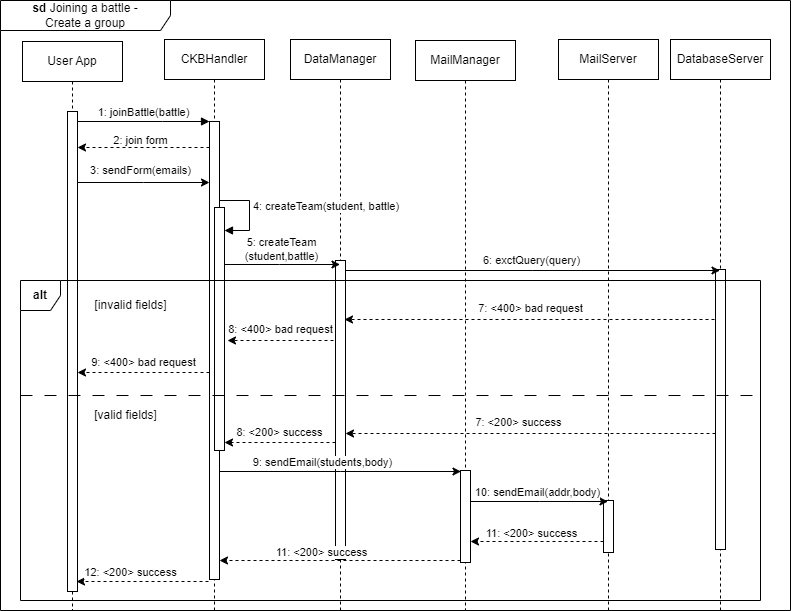

The diagram above was exported from draw.io. Its source (the exported page's mxGraphModel, read from the mxfile embedded in the PNG):
<mxGraphModel dx="1050" dy="534" grid="1" gridSize="10" guides="1" tooltips="1" connect="1" arrows="1" fold="1" page="1" pageScale="1" pageWidth="827" pageHeight="1169" math="0" shadow="0">
  <root>
    <mxCell id="0" />
    <mxCell id="1" parent="0" />
    <mxCell id="seKibVoB73Vy5sY8UMRw-1" value="User App" style="shape=umlLifeline;perimeter=lifelinePerimeter;whiteSpace=wrap;html=1;container=0;dropTarget=0;collapsible=0;recursiveResize=0;outlineConnect=0;portConstraint=eastwest;newEdgeStyle={&quot;edgeStyle&quot;:&quot;elbowEdgeStyle&quot;,&quot;elbow&quot;:&quot;vertical&quot;,&quot;curved&quot;:0,&quot;rounded&quot;:0};" vertex="1" parent="1">
      <mxGeometry x="42" y="71" width="100" height="569" as="geometry" />
    </mxCell>
    <mxCell id="seKibVoB73Vy5sY8UMRw-2" value="" style="html=1;points=[];perimeter=orthogonalPerimeter;outlineConnect=0;targetShapes=umlLifeline;portConstraint=eastwest;newEdgeStyle={&quot;edgeStyle&quot;:&quot;elbowEdgeStyle&quot;,&quot;elbow&quot;:&quot;vertical&quot;,&quot;curved&quot;:0,&quot;rounded&quot;:0};" vertex="1" parent="seKibVoB73Vy5sY8UMRw-1">
      <mxGeometry x="45" y="70" width="10" height="480" as="geometry" />
    </mxCell>
    <mxCell id="seKibVoB73Vy5sY8UMRw-3" value="CKBHandler" style="shape=umlLifeline;perimeter=lifelinePerimeter;whiteSpace=wrap;html=1;container=0;dropTarget=0;collapsible=0;recursiveResize=0;outlineConnect=0;portConstraint=eastwest;newEdgeStyle={&quot;edgeStyle&quot;:&quot;elbowEdgeStyle&quot;,&quot;elbow&quot;:&quot;vertical&quot;,&quot;curved&quot;:0,&quot;rounded&quot;:0};" vertex="1" parent="1">
      <mxGeometry x="184" y="69" width="100" height="571" as="geometry" />
    </mxCell>
    <mxCell id="seKibVoB73Vy5sY8UMRw-4" value="" style="html=1;points=[];perimeter=orthogonalPerimeter;outlineConnect=0;targetShapes=umlLifeline;portConstraint=eastwest;newEdgeStyle={&quot;edgeStyle&quot;:&quot;elbowEdgeStyle&quot;,&quot;elbow&quot;:&quot;vertical&quot;,&quot;curved&quot;:0,&quot;rounded&quot;:0};" vertex="1" parent="seKibVoB73Vy5sY8UMRw-3">
      <mxGeometry x="45" y="82" width="10" height="458" as="geometry" />
    </mxCell>
    <mxCell id="seKibVoB73Vy5sY8UMRw-5" value="1: joinBattle(battle)" style="html=1;verticalAlign=bottom;endArrow=block;edgeStyle=elbowEdgeStyle;elbow=vertical;curved=0;rounded=0;" edge="1" parent="1" source="seKibVoB73Vy5sY8UMRw-2" target="seKibVoB73Vy5sY8UMRw-4">
      <mxGeometry relative="1" as="geometry">
        <mxPoint x="197" y="161" as="sourcePoint" />
        <Array as="points">
          <mxPoint x="182" y="151" />
        </Array>
      </mxGeometry>
    </mxCell>
    <mxCell id="seKibVoB73Vy5sY8UMRw-6" value="&lt;b&gt;sd&lt;/b&gt;&amp;nbsp;Joining a battle - &lt;br&gt;Create a group" style="shape=umlFrame;whiteSpace=wrap;html=1;pointerEvents=0;width=170;height=30;" vertex="1" parent="1">
      <mxGeometry x="20" y="30" width="790" height="610" as="geometry" />
    </mxCell>
    <mxCell id="seKibVoB73Vy5sY8UMRw-7" value="DataManager" style="shape=umlLifeline;perimeter=lifelinePerimeter;whiteSpace=wrap;html=1;container=0;dropTarget=0;collapsible=0;recursiveResize=0;outlineConnect=0;portConstraint=eastwest;newEdgeStyle={&quot;edgeStyle&quot;:&quot;elbowEdgeStyle&quot;,&quot;elbow&quot;:&quot;vertical&quot;,&quot;curved&quot;:0,&quot;rounded&quot;:0};" vertex="1" parent="1">
      <mxGeometry x="310" y="69" width="100" height="571" as="geometry" />
    </mxCell>
    <mxCell id="seKibVoB73Vy5sY8UMRw-8" value="" style="html=1;points=[];perimeter=orthogonalPerimeter;outlineConnect=0;targetShapes=umlLifeline;portConstraint=eastwest;newEdgeStyle={&quot;edgeStyle&quot;:&quot;elbowEdgeStyle&quot;,&quot;elbow&quot;:&quot;vertical&quot;,&quot;curved&quot;:0,&quot;rounded&quot;:0};" vertex="1" parent="seKibVoB73Vy5sY8UMRw-7">
      <mxGeometry x="45" y="221" width="10" height="299" as="geometry" />
    </mxCell>
    <mxCell id="seKibVoB73Vy5sY8UMRw-9" value="MailServer" style="shape=umlLifeline;perimeter=lifelinePerimeter;whiteSpace=wrap;html=1;container=0;dropTarget=0;collapsible=0;recursiveResize=0;outlineConnect=0;portConstraint=eastwest;newEdgeStyle={&quot;edgeStyle&quot;:&quot;elbowEdgeStyle&quot;,&quot;elbow&quot;:&quot;vertical&quot;,&quot;curved&quot;:0,&quot;rounded&quot;:0};" vertex="1" parent="1">
      <mxGeometry x="578" y="69" width="100" height="571" as="geometry" />
    </mxCell>
    <mxCell id="seKibVoB73Vy5sY8UMRw-10" value="" style="html=1;points=[];perimeter=orthogonalPerimeter;outlineConnect=0;targetShapes=umlLifeline;portConstraint=eastwest;newEdgeStyle={&quot;edgeStyle&quot;:&quot;elbowEdgeStyle&quot;,&quot;elbow&quot;:&quot;vertical&quot;,&quot;curved&quot;:0,&quot;rounded&quot;:0};" vertex="1" parent="seKibVoB73Vy5sY8UMRw-9">
      <mxGeometry x="45" y="461" width="10" height="52" as="geometry" />
    </mxCell>
    <mxCell id="seKibVoB73Vy5sY8UMRw-11" value="DatabaseServer" style="shape=umlLifeline;perimeter=lifelinePerimeter;whiteSpace=wrap;html=1;container=0;dropTarget=0;collapsible=0;recursiveResize=0;outlineConnect=0;portConstraint=eastwest;newEdgeStyle={&quot;edgeStyle&quot;:&quot;elbowEdgeStyle&quot;,&quot;elbow&quot;:&quot;vertical&quot;,&quot;curved&quot;:0,&quot;rounded&quot;:0};" vertex="1" parent="1">
      <mxGeometry x="690" y="69" width="100" height="571" as="geometry" />
    </mxCell>
    <mxCell id="seKibVoB73Vy5sY8UMRw-12" value="" style="html=1;points=[];perimeter=orthogonalPerimeter;outlineConnect=0;targetShapes=umlLifeline;portConstraint=eastwest;newEdgeStyle={&quot;edgeStyle&quot;:&quot;elbowEdgeStyle&quot;,&quot;elbow&quot;:&quot;vertical&quot;,&quot;curved&quot;:0,&quot;rounded&quot;:0};" vertex="1" parent="seKibVoB73Vy5sY8UMRw-11">
      <mxGeometry x="45" y="230" width="10" height="280" as="geometry" />
    </mxCell>
    <mxCell id="seKibVoB73Vy5sY8UMRw-13" value="MailManager" style="shape=umlLifeline;perimeter=lifelinePerimeter;whiteSpace=wrap;html=1;container=0;dropTarget=0;collapsible=0;recursiveResize=0;outlineConnect=0;portConstraint=eastwest;newEdgeStyle={&quot;edgeStyle&quot;:&quot;elbowEdgeStyle&quot;,&quot;elbow&quot;:&quot;vertical&quot;,&quot;curved&quot;:0,&quot;rounded&quot;:0};" vertex="1" parent="1">
      <mxGeometry x="435" y="70" width="100" height="570" as="geometry" />
    </mxCell>
    <mxCell id="seKibVoB73Vy5sY8UMRw-15" style="edgeStyle=elbowEdgeStyle;rounded=0;orthogonalLoop=1;jettySize=auto;html=1;elbow=horizontal;curved=0;" edge="1" parent="1">
      <mxGeometry relative="1" as="geometry">
        <mxPoint x="239" y="294" as="sourcePoint" />
        <mxPoint x="359.5" y="294" as="targetPoint" />
      </mxGeometry>
    </mxCell>
    <mxCell id="seKibVoB73Vy5sY8UMRw-16" value="5: createTeam&lt;br&gt;(student,battle)" style="edgeLabel;html=1;align=center;verticalAlign=middle;resizable=0;points=[];" vertex="1" connectable="0" parent="seKibVoB73Vy5sY8UMRw-15">
      <mxGeometry x="0.1751" y="4" relative="1" as="geometry">
        <mxPoint x="-10" y="-12" as="offset" />
      </mxGeometry>
    </mxCell>
    <mxCell id="seKibVoB73Vy5sY8UMRw-17" style="edgeStyle=elbowEdgeStyle;rounded=0;orthogonalLoop=1;jettySize=auto;html=1;elbow=vertical;curved=0;" edge="1" parent="1">
      <mxGeometry relative="1" as="geometry">
        <mxPoint x="365" y="300" as="sourcePoint" />
        <mxPoint x="739.5" y="300" as="targetPoint" />
      </mxGeometry>
    </mxCell>
    <mxCell id="seKibVoB73Vy5sY8UMRw-18" value="6: exctQuery(query)" style="edgeLabel;html=1;align=center;verticalAlign=middle;resizable=0;points=[];" vertex="1" connectable="0" parent="seKibVoB73Vy5sY8UMRw-17">
      <mxGeometry x="-0.0932" y="1" relative="1" as="geometry">
        <mxPoint x="15" y="-10" as="offset" />
      </mxGeometry>
    </mxCell>
    <mxCell id="seKibVoB73Vy5sY8UMRw-19" style="edgeStyle=elbowEdgeStyle;rounded=0;orthogonalLoop=1;jettySize=auto;html=1;elbow=vertical;curved=0;dashed=1;" edge="1" parent="1">
      <mxGeometry relative="1" as="geometry">
        <mxPoint x="735" y="463" as="sourcePoint" />
        <mxPoint x="365" y="463" as="targetPoint" />
      </mxGeometry>
    </mxCell>
    <mxCell id="seKibVoB73Vy5sY8UMRw-20" value="7: &amp;lt;200&amp;gt; success" style="edgeLabel;html=1;align=center;verticalAlign=middle;resizable=0;points=[];" vertex="1" connectable="0" parent="seKibVoB73Vy5sY8UMRw-19">
      <mxGeometry x="-0.168" y="-1" relative="1" as="geometry">
        <mxPoint x="-44" y="-11" as="offset" />
      </mxGeometry>
    </mxCell>
    <mxCell id="seKibVoB73Vy5sY8UMRw-21" style="edgeStyle=elbowEdgeStyle;rounded=0;orthogonalLoop=1;jettySize=auto;html=1;elbow=vertical;curved=0;" edge="1" parent="1">
      <mxGeometry relative="1" as="geometry">
        <mxPoint x="239.5" y="501" as="sourcePoint" />
        <mxPoint x="480.5" y="501" as="targetPoint" />
      </mxGeometry>
    </mxCell>
    <mxCell id="seKibVoB73Vy5sY8UMRw-22" value="9: sendEmail(students,body)" style="edgeLabel;html=1;align=center;verticalAlign=middle;resizable=0;points=[];" vertex="1" connectable="0" parent="seKibVoB73Vy5sY8UMRw-21">
      <mxGeometry x="-0.2557" relative="1" as="geometry">
        <mxPoint x="12" y="-10" as="offset" />
      </mxGeometry>
    </mxCell>
    <mxCell id="seKibVoB73Vy5sY8UMRw-23" style="edgeStyle=elbowEdgeStyle;rounded=0;orthogonalLoop=1;jettySize=auto;html=1;elbow=vertical;curved=0;" edge="1" parent="1" source="seKibVoB73Vy5sY8UMRw-14">
      <mxGeometry relative="1" as="geometry">
        <mxPoint x="490" y="531" as="sourcePoint" />
        <mxPoint x="627.5" y="531" as="targetPoint" />
      </mxGeometry>
    </mxCell>
    <mxCell id="seKibVoB73Vy5sY8UMRw-24" value="10: sendEmail(addr,body)" style="edgeLabel;html=1;align=center;verticalAlign=middle;resizable=0;points=[];" vertex="1" connectable="0" parent="seKibVoB73Vy5sY8UMRw-23">
      <mxGeometry x="0.6703" y="-4" relative="1" as="geometry">
        <mxPoint x="-49" y="-14" as="offset" />
      </mxGeometry>
    </mxCell>
    <mxCell id="seKibVoB73Vy5sY8UMRw-25" style="edgeStyle=elbowEdgeStyle;rounded=0;orthogonalLoop=1;jettySize=auto;html=1;elbow=vertical;curved=0;dashed=1;" edge="1" parent="1">
      <mxGeometry relative="1" as="geometry">
        <mxPoint x="490" y="571" as="targetPoint" />
        <mxPoint x="623" y="571" as="sourcePoint" />
      </mxGeometry>
    </mxCell>
    <mxCell id="seKibVoB73Vy5sY8UMRw-26" value="11: &amp;lt;200&amp;gt; success" style="edgeLabel;html=1;align=center;verticalAlign=middle;resizable=0;points=[];" vertex="1" connectable="0" parent="seKibVoB73Vy5sY8UMRw-25">
      <mxGeometry x="0.3564" y="2" relative="1" as="geometry">
        <mxPoint x="17" y="-11" as="offset" />
      </mxGeometry>
    </mxCell>
    <mxCell id="seKibVoB73Vy5sY8UMRw-27" style="edgeStyle=elbowEdgeStyle;rounded=0;orthogonalLoop=1;jettySize=auto;html=1;elbow=vertical;curved=0;dashed=1;" edge="1" parent="1">
      <mxGeometry relative="1" as="geometry">
        <mxPoint x="480" y="590" as="sourcePoint" />
        <mxPoint x="239" y="590" as="targetPoint" />
      </mxGeometry>
    </mxCell>
    <mxCell id="seKibVoB73Vy5sY8UMRw-28" value="11: &amp;lt;200&amp;gt; success" style="edgeLabel;html=1;align=center;verticalAlign=middle;resizable=0;points=[];" vertex="1" connectable="0" parent="seKibVoB73Vy5sY8UMRw-27">
      <mxGeometry x="0.3252" y="1" relative="1" as="geometry">
        <mxPoint x="20" y="-10" as="offset" />
      </mxGeometry>
    </mxCell>
    <mxCell id="seKibVoB73Vy5sY8UMRw-29" style="edgeStyle=elbowEdgeStyle;rounded=0;orthogonalLoop=1;jettySize=auto;html=1;elbow=vertical;curved=0;dashed=1;" edge="1" parent="1">
      <mxGeometry relative="1" as="geometry">
        <mxPoint x="228" y="611" as="sourcePoint" />
        <mxPoint x="96" y="611" as="targetPoint" />
      </mxGeometry>
    </mxCell>
    <mxCell id="seKibVoB73Vy5sY8UMRw-30" value="12: &amp;lt;200&amp;gt; success" style="edgeLabel;html=1;align=center;verticalAlign=middle;resizable=0;points=[];" vertex="1" connectable="0" parent="seKibVoB73Vy5sY8UMRw-29">
      <mxGeometry x="0.3212" y="-1" relative="1" as="geometry">
        <mxPoint x="8" y="-9" as="offset" />
      </mxGeometry>
    </mxCell>
    <mxCell id="seKibVoB73Vy5sY8UMRw-31" value="2: join form" style="edgeStyle=elbowEdgeStyle;rounded=0;orthogonalLoop=1;jettySize=auto;html=1;elbow=horizontal;curved=0;dashed=1;" edge="1" parent="1">
      <mxGeometry x="0.0455" y="-7" relative="1" as="geometry">
        <mxPoint x="229" y="177" as="sourcePoint" />
        <mxPoint x="97" y="177" as="targetPoint" />
        <mxPoint as="offset" />
      </mxGeometry>
    </mxCell>
    <mxCell id="seKibVoB73Vy5sY8UMRw-32" value="3: sendForm(emails)" style="edgeStyle=elbowEdgeStyle;rounded=0;orthogonalLoop=1;jettySize=auto;html=1;elbow=vertical;curved=0;" edge="1" parent="1">
      <mxGeometry x="-0.0455" y="12" relative="1" as="geometry">
        <mxPoint x="97" y="212" as="sourcePoint" />
        <mxPoint x="229" y="212" as="targetPoint" />
        <mxPoint as="offset" />
      </mxGeometry>
    </mxCell>
    <mxCell id="seKibVoB73Vy5sY8UMRw-33" value="8: &amp;lt;200&amp;gt; success" style="edgeStyle=elbowEdgeStyle;rounded=0;orthogonalLoop=1;jettySize=auto;html=1;elbow=vertical;curved=0;dashed=1;" edge="1" parent="1">
      <mxGeometry y="-10" relative="1" as="geometry">
        <mxPoint x="355" y="472" as="sourcePoint" />
        <mxPoint x="244" y="472" as="targetPoint" />
        <mxPoint as="offset" />
      </mxGeometry>
    </mxCell>
    <mxCell id="seKibVoB73Vy5sY8UMRw-34" value="" style="html=1;points=[[0,0,0,0,5],[0,1,0,0,-5],[1,0,0,0,5],[1,1,0,0,-5]];perimeter=orthogonalPerimeter;outlineConnect=0;targetShapes=umlLifeline;portConstraint=eastwest;newEdgeStyle={&quot;curved&quot;:0,&quot;rounded&quot;:0};" vertex="1" parent="1">
      <mxGeometry x="234" y="237" width="10" height="243" as="geometry" />
    </mxCell>
    <mxCell id="seKibVoB73Vy5sY8UMRw-35" value="4: createTeam(student, battle)" style="html=1;align=left;spacingLeft=2;endArrow=block;rounded=0;edgeStyle=orthogonalEdgeStyle;curved=0;rounded=0;" edge="1" parent="1" target="seKibVoB73Vy5sY8UMRw-34">
      <mxGeometry relative="1" as="geometry">
        <mxPoint x="239" y="217" as="sourcePoint" />
        <Array as="points">
          <mxPoint x="239" y="230" />
          <mxPoint x="269" y="230" />
          <mxPoint x="269" y="260" />
        </Array>
      </mxGeometry>
    </mxCell>
    <mxCell id="seKibVoB73Vy5sY8UMRw-14" value="" style="html=1;points=[];perimeter=orthogonalPerimeter;outlineConnect=0;targetShapes=umlLifeline;portConstraint=eastwest;newEdgeStyle={&quot;edgeStyle&quot;:&quot;elbowEdgeStyle&quot;,&quot;elbow&quot;:&quot;vertical&quot;,&quot;curved&quot;:0,&quot;rounded&quot;:0};" vertex="1" parent="1">
      <mxGeometry x="480" y="500" width="10" height="92" as="geometry" />
    </mxCell>
    <mxCell id="seKibVoB73Vy5sY8UMRw-38" value="&lt;b&gt;alt&lt;/b&gt;" style="shape=umlFrame;whiteSpace=wrap;html=1;pointerEvents=0;recursiveResize=0;container=1;collapsible=0;width=40;height=30;" vertex="1" parent="1">
      <mxGeometry x="40" y="310" width="740" height="320" as="geometry" />
    </mxCell>
    <mxCell id="seKibVoB73Vy5sY8UMRw-40" value="" style="line;strokeWidth=1;dashed=1;labelPosition=center;verticalLabelPosition=bottom;align=left;verticalAlign=top;spacingLeft=20;spacingTop=15;html=1;whiteSpace=wrap;dashPattern=12 12;" vertex="1" parent="seKibVoB73Vy5sY8UMRw-38">
      <mxGeometry y="110" width="740" height="10" as="geometry" />
    </mxCell>
    <mxCell id="seKibVoB73Vy5sY8UMRw-41" value="[invalid fields]" style="text;html=1;align=center;verticalAlign=middle;resizable=0;points=[];autosize=1;strokeColor=none;fillColor=none;" vertex="1" parent="seKibVoB73Vy5sY8UMRw-38">
      <mxGeometry x="60" y="10" width="100" height="30" as="geometry" />
    </mxCell>
    <mxCell id="seKibVoB73Vy5sY8UMRw-42" value="[valid fields]" style="text;html=1;align=center;verticalAlign=middle;resizable=0;points=[];autosize=1;strokeColor=none;fillColor=none;" vertex="1" parent="seKibVoB73Vy5sY8UMRw-38">
      <mxGeometry x="60" y="120" width="90" height="30" as="geometry" />
    </mxCell>
    <mxCell id="seKibVoB73Vy5sY8UMRw-43" value="7: &amp;lt;400&amp;gt; bad request" style="edgeStyle=elbowEdgeStyle;rounded=0;orthogonalLoop=1;jettySize=auto;html=1;elbow=vertical;curved=0;dashed=1;" edge="1" parent="seKibVoB73Vy5sY8UMRw-38">
      <mxGeometry y="-11" relative="1" as="geometry">
        <mxPoint x="694" y="39" as="sourcePoint" />
        <mxPoint x="324" y="39" as="targetPoint" />
        <mxPoint x="1" as="offset" />
      </mxGeometry>
    </mxCell>
    <mxCell id="seKibVoB73Vy5sY8UMRw-44" value="8: &amp;lt;400&amp;gt; bad request" style="edgeStyle=elbowEdgeStyle;rounded=0;orthogonalLoop=1;jettySize=auto;html=1;elbow=vertical;curved=0;dashed=1;" edge="1" parent="seKibVoB73Vy5sY8UMRw-38">
      <mxGeometry y="-11" relative="1" as="geometry">
        <mxPoint x="313" y="60" as="sourcePoint" />
        <mxPoint x="207" y="59.5" as="targetPoint" />
        <mxPoint as="offset" />
      </mxGeometry>
    </mxCell>
    <mxCell id="seKibVoB73Vy5sY8UMRw-45" value="9: &amp;lt;400&amp;gt; bad request" style="edgeStyle=elbowEdgeStyle;rounded=0;orthogonalLoop=1;jettySize=auto;html=1;elbow=vertical;curved=0;dashed=1;" edge="1" parent="seKibVoB73Vy5sY8UMRw-38">
      <mxGeometry y="-10" relative="1" as="geometry">
        <mxPoint x="189" y="92" as="sourcePoint" />
        <mxPoint x="57" y="92" as="targetPoint" />
        <mxPoint as="offset" />
      </mxGeometry>
    </mxCell>
  </root>
</mxGraphModel>